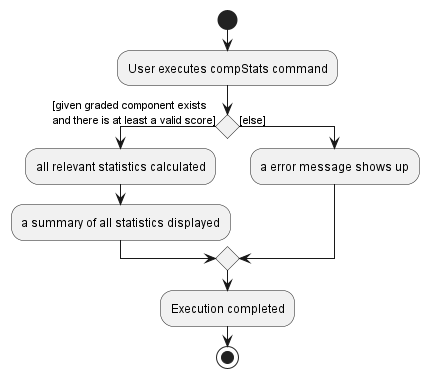

The diagram above was rendered by PlantUML. Its source (embedded in the PNG):
@startuml
'https://plantuml.com/activity-diagram-beta

start
:User executes compStats command;
if () then ([given graded component exists\nand there is at least a valid score])
  :all relevant statistics calculated;
  :a summary of all statistics displayed;
else ([else])
    :a error message shows up;
endif

:Execution completed;

stop

@enduml